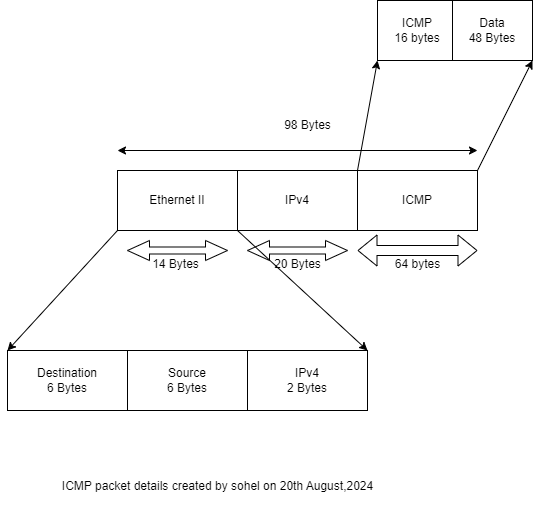

The diagram above was exported from draw.io. Its source (the exported page's mxGraphModel, read from the mxfile embedded in the PNG):
<mxGraphModel dx="794" dy="454" grid="1" gridSize="10" guides="1" tooltips="1" connect="1" arrows="1" fold="1" page="1" pageScale="1" pageWidth="850" pageHeight="1100" math="0" shadow="0">
  <root>
    <mxCell id="0" />
    <mxCell id="1" parent="0" />
    <mxCell id="5BKTEbqDSjK1S8w2Ex-Z-1" value="Ethernet II" style="rounded=0;whiteSpace=wrap;html=1;" vertex="1" parent="1">
      <mxGeometry x="260" y="200" width="120" height="60" as="geometry" />
    </mxCell>
    <mxCell id="5BKTEbqDSjK1S8w2Ex-Z-2" value="IPv4" style="rounded=0;whiteSpace=wrap;html=1;" vertex="1" parent="1">
      <mxGeometry x="380" y="200" width="120" height="60" as="geometry" />
    </mxCell>
    <mxCell id="5BKTEbqDSjK1S8w2Ex-Z-3" value="" style="html=1;shadow=0;dashed=0;align=center;verticalAlign=middle;shape=mxgraph.arrows2.twoWayArrow;dy=0.65;dx=22;" vertex="1" parent="1">
      <mxGeometry x="270" y="270" width="100" height="20" as="geometry" />
    </mxCell>
    <mxCell id="5BKTEbqDSjK1S8w2Ex-Z-4" value="14 Bytes" style="text;html=1;align=center;verticalAlign=middle;resizable=0;points=[];autosize=1;strokeColor=none;fillColor=none;" vertex="1" parent="1">
      <mxGeometry x="283" y="279" width="70" height="30" as="geometry" />
    </mxCell>
    <mxCell id="5BKTEbqDSjK1S8w2Ex-Z-5" value="" style="html=1;shadow=0;dashed=0;align=center;verticalAlign=middle;shape=mxgraph.arrows2.twoWayArrow;dy=0.65;dx=22;" vertex="1" parent="1">
      <mxGeometry x="390" y="270" width="100" height="20" as="geometry" />
    </mxCell>
    <mxCell id="5BKTEbqDSjK1S8w2Ex-Z-6" value="20 Bytes" style="text;html=1;align=center;verticalAlign=middle;resizable=0;points=[];autosize=1;strokeColor=none;fillColor=none;" vertex="1" parent="1">
      <mxGeometry x="405" y="279" width="70" height="30" as="geometry" />
    </mxCell>
    <mxCell id="5BKTEbqDSjK1S8w2Ex-Z-7" value="" style="endArrow=classic;startArrow=classic;html=1;rounded=0;" edge="1" parent="1">
      <mxGeometry width="50" height="50" relative="1" as="geometry">
        <mxPoint x="260" y="180" as="sourcePoint" />
        <mxPoint x="620" y="180" as="targetPoint" />
      </mxGeometry>
    </mxCell>
    <mxCell id="5BKTEbqDSjK1S8w2Ex-Z-8" value="98 Bytes" style="text;html=1;align=center;verticalAlign=middle;resizable=0;points=[];autosize=1;strokeColor=none;fillColor=none;" vertex="1" parent="1">
      <mxGeometry x="415" y="140" width="70" height="30" as="geometry" />
    </mxCell>
    <mxCell id="5BKTEbqDSjK1S8w2Ex-Z-9" value="" style="endArrow=classic;html=1;rounded=0;exitX=0;exitY=1;exitDx=0;exitDy=0;entryX=0;entryY=0;entryDx=0;entryDy=0;" edge="1" parent="1" source="5BKTEbqDSjK1S8w2Ex-Z-1" target="5BKTEbqDSjK1S8w2Ex-Z-13">
      <mxGeometry width="50" height="50" relative="1" as="geometry">
        <mxPoint x="220" y="420" as="sourcePoint" />
        <mxPoint x="190" y="380" as="targetPoint" />
      </mxGeometry>
    </mxCell>
    <mxCell id="5BKTEbqDSjK1S8w2Ex-Z-10" value="" style="endArrow=classic;html=1;rounded=0;entryX=1;entryY=0;entryDx=0;entryDy=0;" edge="1" parent="1" target="5BKTEbqDSjK1S8w2Ex-Z-11">
      <mxGeometry width="50" height="50" relative="1" as="geometry">
        <mxPoint x="380" y="260" as="sourcePoint" />
        <mxPoint x="320" y="390" as="targetPoint" />
      </mxGeometry>
    </mxCell>
    <mxCell id="5BKTEbqDSjK1S8w2Ex-Z-11" value="&lt;div&gt;IPv4&lt;/div&gt;&lt;div&gt;2 Bytes&lt;/div&gt;" style="rounded=0;whiteSpace=wrap;html=1;" vertex="1" parent="1">
      <mxGeometry x="390" y="380" width="120" height="60" as="geometry" />
    </mxCell>
    <mxCell id="5BKTEbqDSjK1S8w2Ex-Z-12" value="Source&lt;div&gt;6 Bytes&lt;/div&gt;" style="rounded=0;whiteSpace=wrap;html=1;" vertex="1" parent="1">
      <mxGeometry x="270" y="380" width="120" height="60" as="geometry" />
    </mxCell>
    <mxCell id="5BKTEbqDSjK1S8w2Ex-Z-13" value="Destination&lt;div&gt;6 Bytes&lt;/div&gt;" style="rounded=0;whiteSpace=wrap;html=1;" vertex="1" parent="1">
      <mxGeometry x="150" y="380" width="120" height="60" as="geometry" />
    </mxCell>
    <mxCell id="5BKTEbqDSjK1S8w2Ex-Z-14" value="ICMP" style="rounded=0;whiteSpace=wrap;html=1;" vertex="1" parent="1">
      <mxGeometry x="500" y="200" width="120" height="60" as="geometry" />
    </mxCell>
    <mxCell id="5BKTEbqDSjK1S8w2Ex-Z-15" value="64 bytes" style="text;html=1;align=center;verticalAlign=middle;resizable=0;points=[];autosize=1;strokeColor=none;fillColor=none;" vertex="1" parent="1">
      <mxGeometry x="525" y="279" width="70" height="30" as="geometry" />
    </mxCell>
    <mxCell id="5BKTEbqDSjK1S8w2Ex-Z-16" value="" style="shape=flexArrow;endArrow=classic;startArrow=classic;html=1;rounded=0;" edge="1" parent="1">
      <mxGeometry width="100" height="100" relative="1" as="geometry">
        <mxPoint x="500" y="280" as="sourcePoint" />
        <mxPoint x="620" y="280" as="targetPoint" />
      </mxGeometry>
    </mxCell>
    <mxCell id="5BKTEbqDSjK1S8w2Ex-Z-17" value="" style="endArrow=classic;html=1;rounded=0;exitX=0;exitY=0;exitDx=0;exitDy=0;" edge="1" parent="1" source="5BKTEbqDSjK1S8w2Ex-Z-14">
      <mxGeometry width="50" height="50" relative="1" as="geometry">
        <mxPoint x="370" y="140" as="sourcePoint" />
        <mxPoint x="520" y="90" as="targetPoint" />
      </mxGeometry>
    </mxCell>
    <mxCell id="5BKTEbqDSjK1S8w2Ex-Z-18" value="" style="endArrow=classic;html=1;rounded=0;exitX=1;exitY=0;exitDx=0;exitDy=0;entryX=1;entryY=1;entryDx=0;entryDy=0;" edge="1" parent="1" source="5BKTEbqDSjK1S8w2Ex-Z-14" target="5BKTEbqDSjK1S8w2Ex-Z-20">
      <mxGeometry width="50" height="50" relative="1" as="geometry">
        <mxPoint x="370" y="140" as="sourcePoint" />
        <mxPoint x="640" y="100" as="targetPoint" />
      </mxGeometry>
    </mxCell>
    <mxCell id="5BKTEbqDSjK1S8w2Ex-Z-19" value="ICMP&lt;div&gt;16 bytes&lt;/div&gt;" style="rounded=0;whiteSpace=wrap;html=1;" vertex="1" parent="1">
      <mxGeometry x="520" y="30" width="80" height="60" as="geometry" />
    </mxCell>
    <mxCell id="5BKTEbqDSjK1S8w2Ex-Z-20" value="Data&lt;div&gt;48 Bytes&lt;/div&gt;" style="rounded=0;whiteSpace=wrap;html=1;" vertex="1" parent="1">
      <mxGeometry x="595" y="30" width="80" height="60" as="geometry" />
    </mxCell>
    <mxCell id="5BKTEbqDSjK1S8w2Ex-Z-21" value="ICMP packet details created by sohel on 20th August,2024&lt;div&gt;&lt;br&gt;&lt;/div&gt;" style="text;html=1;align=center;verticalAlign=middle;resizable=0;points=[];autosize=1;strokeColor=none;fillColor=none;" vertex="1" parent="1">
      <mxGeometry x="195" y="503" width="330" height="40" as="geometry" />
    </mxCell>
  </root>
</mxGraphModel>